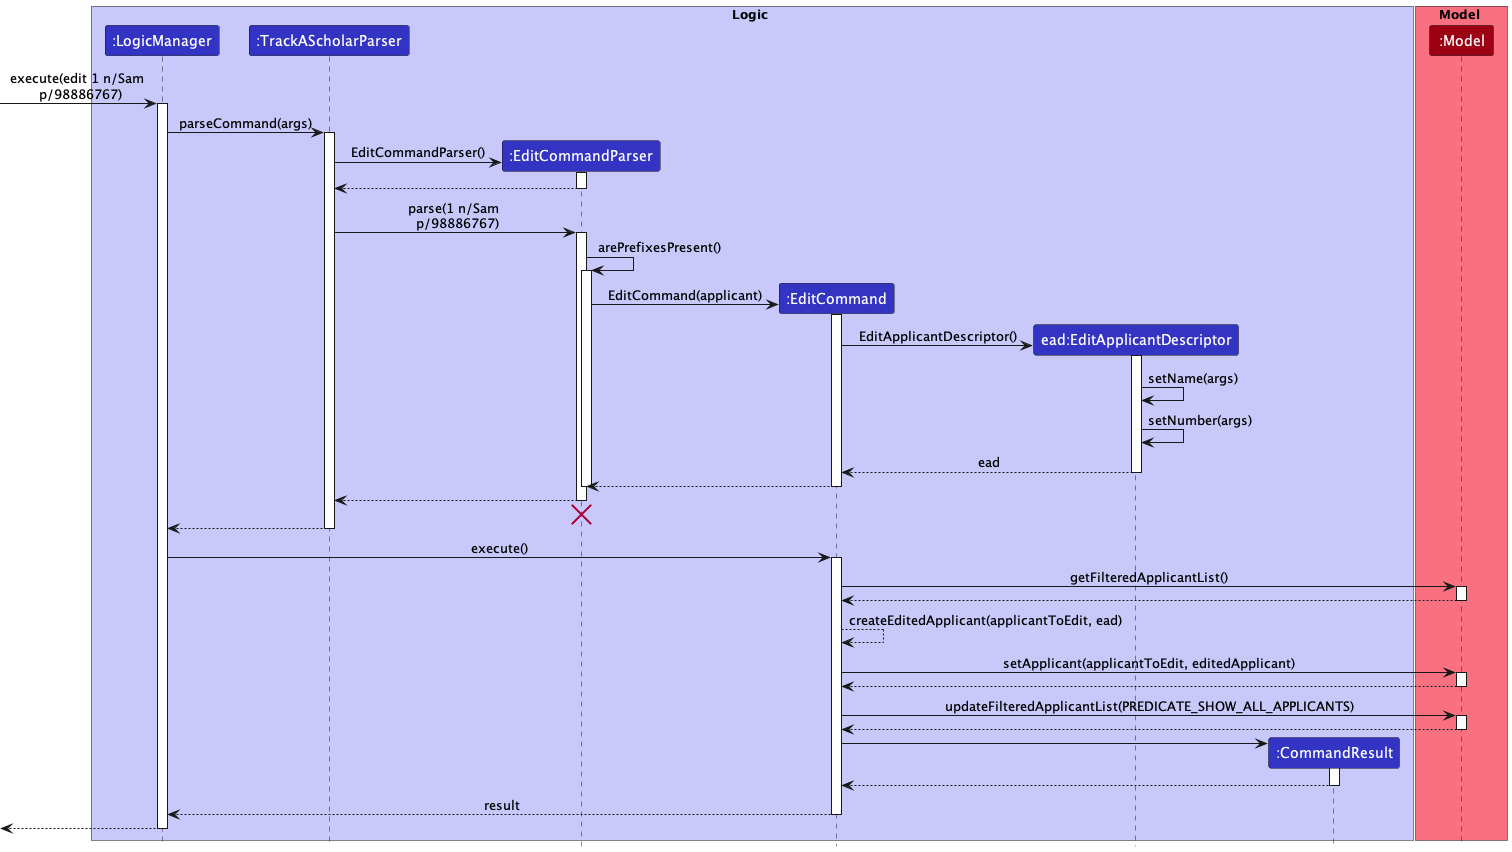

The diagram above was rendered by PlantUML. Its source (embedded in the PNG):
@startuml
!include style.puml


box Logic LOGIC_COLOR_T1
participant ":LogicManager" as LogicManager LOGIC_COLOR
participant ":TrackAScholarParser" as TrackAScholarParser LOGIC_COLOR
participant ":EditCommandParser" as EditCommandParser LOGIC_COLOR

participant ":EditCommand" as EditCommand LOGIC_COLOR
participant "ead:EditApplicantDescriptor" as EditApplicantDescriptor LOGIC_COLOR
participant ":CommandResult" as CommandResult LOGIC_COLOR
end box

box Model MODEL_COLOR_T1
participant ":Model" as Model MODEL_COLOR
'participant "applicant:Applicant" as Applicant MODEL_COLOR
end box

[-> LogicManager : execute(edit 1 n/Sam \n p/98886767)
activate LogicManager

LogicManager -> TrackAScholarParser : parseCommand(args)
activate TrackAScholarParser

create EditCommandParser
TrackAScholarParser -> EditCommandParser : EditCommandParser()
activate EditCommandParser

EditCommandParser --> TrackAScholarParser
deactivate EditCommandParser


TrackAScholarParser -> EditCommandParser : parse(1 n/Sam \n p/98886767)
activate EditCommandParser


EditCommandParser -> EditCommandParser : arePrefixesPresent()
activate EditCommandParser


'create Applicant
'EditCommandParser -> Applicant : Applicant()
'activate Applicant
'
'Applicant --> EditCommandParser
'deactivate Applicant

create EditCommand
EditCommandParser -> EditCommand : EditCommand(applicant)
activate EditCommand

create EditApplicantDescriptor
EditCommand -> EditApplicantDescriptor : EditApplicantDescriptor()
activate EditApplicantDescriptor

EditApplicantDescriptor -> EditApplicantDescriptor : setName(args)

EditApplicantDescriptor -> EditApplicantDescriptor : setNumber(args)

EditApplicantDescriptor --> EditCommand :ead
deactivate EditApplicantDescriptor

EditCommand --> EditCommandParser
deactivate EditCommand
deactivate EditCommandParser

EditCommandParser --> TrackAScholarParser
deactivate EditCommandParser

'Hidden arrow to position the destroy marker below the end of the activation bar.
EditCommandParser -[hidden]-> TrackAScholarParser
destroy EditCommandParser

TrackAScholarParser --> LogicManager
deactivate TrackAScholarParser

LogicManager -> EditCommand : execute()
activate EditCommand

EditCommand -> Model : getFilteredApplicantList()
activate Model

Model --> EditCommand
deactivate

EditCommand --> EditCommand : createEditedApplicant(applicantToEdit, ead)

EditCommand -> Model : setApplicant(applicantToEdit, editedApplicant)
activate Model
 
Model --> EditCommand
deactivate

EditCommand -> Model : updateFilteredApplicantList(PREDICATE_SHOW_ALL_APPLICANTS)
activate Model

Model --> EditCommand
deactivate

create CommandResult
EditCommand -> CommandResult
activate CommandResult

CommandResult --> EditCommand
deactivate CommandResult

EditCommand --> LogicManager : result
deactivate EditCommand

[<--LogicManager
deactivate LogicManager
@enduml